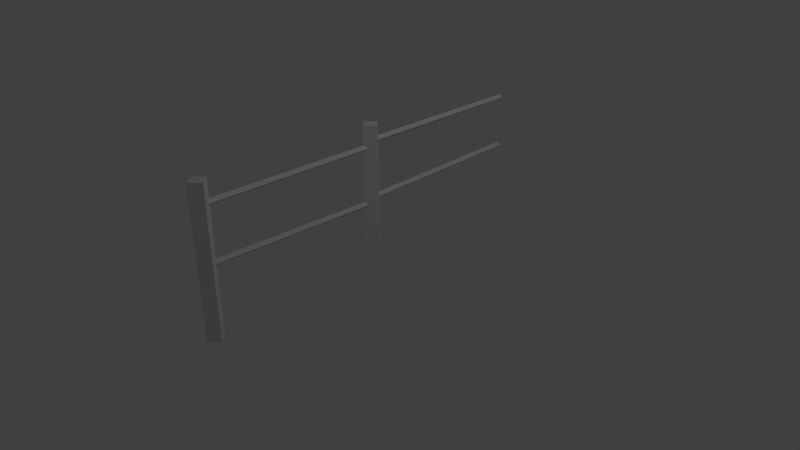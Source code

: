# Source: fence.blend  (saved by Blender 2.72.0; exported with 4.5.12 LTS)
import bpy
from mathutils import Matrix  # noqa: F401  (used for matrix-valued properties, if any)

bpy.ops.wm.read_factory_settings(use_empty=True)
scene = bpy.context.scene
scene.name = 'Scene'

# ---- collections
col_collection_1 = bpy.data.collections.new('Collection 1'); scene.collection.children.link(col_collection_1)

# ---- materials (node trees are filled in below, after node groups)
mat_material = bpy.data.materials.new('Material')
mat_material.alpha_threshold = 0.0
mat_material.use_transparent_shadow = False
mat_material.roughness = 0.5
mat_material.line_color = (0.0, 0.0, 0.0, 1.0)

# ---- material node trees

# ---- world
world_world = bpy.data.worlds.new('World'); scene.world = world_world
world_world.color = (0.05088, 0.05088, 0.05088)
world_world.use_sun_shadow = False
world_world.sun_shadow_jitter_overblur = 0.0
world_world.cycles.sampling_method = 'MANUAL'
world_world.cycles.sample_map_resolution = 256

# ---- cameras
cam_camera = bpy.data.cameras.new('Camera')
cam_camera.clip_end = 100.0
cam_camera.lens = 35.0
cam_camera.sensor_width = 32.0
cam_camera.sensor_height = 18.0
cam_camera.ortho_scale = 7.314
cam_camera.dof.focus_distance = 0.0
cam_camera.dof.aperture_fstop = 128.0

# ---- lights
light_lamp = bpy.data.lights.new('Lamp', 'POINT')
light_lamp.transmission_factor = 0.0
light_lamp.cutoff_distance = 30.0
light_lamp.energy = 100.0
light_lamp.shadow_buffer_clip_start = 1.001
light_lamp.shadow_soft_size = 0.1
light_lamp.shadow_maximum_resolution = 0.006
light_lamp.use_absolute_resolution = True
light_lamp.cycles.use_multiple_importance_sampling = False

# ---- meshes
me_cube = bpy.data.meshes.new('Cube')
me_cube.from_pydata([(1.063e-08, -2.369, 0.8045), (-0.04099, -2.369, 0.7635), (1.421e-08, -2.369, 0.7225), (0.04099, -2.369, 0.7635), (1.063e-08, 2.369, 0.9014), (-0.04099, 2.369, 0.8604), (1.421e-08, 2.369, 0.8194), (0.04099, 2.369, 0.8604), (0.04099, 2.369, 1.555), (1.421e-08, 2.369, 1.514), (-0.04099, 2.369, 1.555), (1.063e-08, 2.369, 1.596), (0.04099, -2.369, 1.484), (1.421e-08, -2.369, 1.443), (-0.04099, -2.369, 1.484), (1.063e-08, -2.369, 1.525), (8.35e-09, -0.1215, -0.165), (-0.1215, -5.359e-07, -0.165), (1.897e-08, 0.1215, -0.165), (0.1215, -5.359e-07, -0.165), (8.35e-09, -0.1215, 1.773), (-0.1215, 5.359e-07, 1.773), (1.897e-08, 0.1215, 1.773), (0.1215, 5.359e-07, 1.773), (8.35e-09, -2.51, -0.165), (-0.1215, -2.388, -0.165), (1.897e-08, -2.267, -0.165), (0.1215, -2.388, -0.165), (8.35e-09, -2.51, 1.773), (-0.1215, -2.388, 1.773), (1.897e-08, -2.267, 1.773), (0.1215, -2.388, 1.773), (-0.04099, 0.0, 1.555), (0.04099, 0.0, 1.555), (1.421e-08, 0.0, 1.514), (1.063e-08, 0.0, 1.596), (0.04099, 0.0, 0.8041), (1.063e-08, 0.0, 0.8451), (1.421e-08, 0.0, 0.7632), (-0.04099, 0.0, 0.8041), (0.04099, 0.0, 0.7389), (1.063e-08, 0.0, 0.7798), (1.421e-08, 0.0, 0.6979), (-0.04099, 0.0, 0.7389), (0.04099, 0.0, 1.484), (1.063e-08, 0.0, 1.525), (1.421e-08, 0.0, 1.443), (-0.04099, 0.0, 1.484)], [], [(36, 7, 4, 37), (38, 6, 7, 36), (39, 5, 6, 38), (37, 4, 5, 39), (33, 8, 11, 35), (1, 2, 3, 0), (5, 4, 7, 6), (34, 9, 8, 33), (32, 10, 9, 34), (35, 11, 10, 32), (14, 13, 12, 15), (10, 11, 8, 9), (19, 23, 20, 16), (18, 22, 23, 19), (17, 21, 22, 18), (16, 20, 21, 17), (17, 18, 19, 16), (21, 20, 23, 22), (27, 31, 28, 24), (26, 30, 31, 27), (25, 29, 30, 26), (24, 28, 29, 25), (25, 26, 27, 24), (29, 28, 31, 30), (12, 44, 45, 15), (13, 46, 44, 12), (14, 47, 46, 13), (15, 45, 47, 14), (3, 40, 41, 0), (2, 42, 40, 3), (1, 43, 42, 2), (0, 41, 43, 1)])
_uv = me_cube.uv_layers.new(name='UVMap')
_uv.uv.foreach_set('vector', [0.9224, 0.5, 0.9224, 0.0, 0.8743, 0.0, 0.8743, 0.5, 0.7781, 0.5, 0.7781, 0.0, 0.73, 0.0, 0.73, 0.5, 0.6819, 0.5, 0.6819, 1.0, 0.73, 1.0, 0.73, 0.5, 0.6339, 0.5, 0.6339, 1.0, 0.6819, 1.0, 0.6819, 0.5, 0.8262, 0.5, 0.8262, 0.0, 0.7781, 0.0, 0.7781, 0.5, 0.9705, 0.1606, 0.9705, 0.1484, 0.9224, 0.1484, 0.9224, 0.1606, 0.9705, 0.1362, 0.9224, 0.1362, 0.9224, 0.1484, 0.9705, 0.1484, 0.8743, 0.5, 0.8743, 0.0, 0.8262, 0.0, 0.8262, 0.5, 0.5858, 0.5, 0.5858, 1.0, 0.6339, 1.0, 0.6339, 0.5, 0.5377, 0.5, 0.5377, 1.0, 0.5858, 1.0, 0.5858, 0.5, 0.9224, 0.1239, 0.9224, 0.1362, 0.9705, 0.1362, 0.9705, 0.1239, 0.9224, 0.1239, 0.9705, 0.1239, 0.9705, 0.1117, 0.9224, 0.1117, 0.5377, 0.4091, 0.5377, 0.0, 0.4705, 0.0, 0.4705, 0.4091, 0.2016, 0.4091, 0.2016, 0.0, 0.1344, 0.0, 0.1344, 0.4091, 0.2688, 0.4091, 0.2688, 0.0, 0.2016, 0.0, 0.2016, 0.4091, 0.4705, 0.4091, 0.4705, 0.0, 0.4033, 0.0, 0.4033, 0.4091, 0.9224, 0.09074, 0.9224, 0.1117, 1.0, 0.1047, 1.0, 0.08376, 1.0, 0.04886, 1.0, 0.02792, 0.9224, 0.0349, 0.9224, 0.05584, 0.4033, 0.4091, 0.4033, 0.0, 0.336, 2.516e-08, 0.336, 0.4091, 0.06721, 0.4091, 0.06721, 2.516e-08, 0.0, 0.0, 1.422e-07, 0.4091, 0.1344, 0.4091, 0.1344, 0.0, 0.06721, 2.516e-08, 0.06721, 0.4091, 0.336, 0.4091, 0.336, 2.516e-08, 0.2688, 0.0, 0.2688, 0.4091, 0.9224, 0.07678, 1.0, 0.08376, 1.0, 0.06282, 0.9224, 0.05584, 0.9224, 0.02094, 1.0, 0.02792, 1.0, 0.00698, 0.9224, 0.0, 0.8262, 1.0, 0.8262, 0.5, 0.7781, 0.5, 0.7781, 1.0, 0.8743, 1.0, 0.8743, 0.5, 0.8262, 0.5, 0.8262, 1.0, 0.5858, 0.0, 0.5858, 0.5, 0.6339, 0.5, 0.6339, 0.0, 0.5377, 0.0, 0.5377, 0.5, 0.5858, 0.5, 0.5858, 0.0, 0.9224, 1.0, 0.9224, 0.5, 0.8743, 0.5, 0.8743, 1.0, 0.7781, 1.0, 0.7781, 0.5, 0.73, 0.5, 0.73, 1.0, 0.6819, 0.0, 0.6819, 0.5, 0.73, 0.5, 0.73, 0.0, 0.6339, 0.0, 0.6339, 0.5, 0.6819, 0.5, 0.6819, 0.0])
me_cube.materials.append(mat_material)
me_cube.use_remesh_preserve_volume = False
me_cube.use_remesh_preserve_attributes = False
me_cube.use_mirror_vertex_groups = False
me_cube.update()

# ---- objects
ob_cube = bpy.data.objects.new('Cube', me_cube)
ob_lamp = bpy.data.objects.new('Lamp', light_lamp)
ob_camera = bpy.data.objects.new('Camera', cam_camera)

# ---- transforms, parenting, visibility, modifiers, constraints
ob_cube.location = (0.0, 0.0, 0.0)
ob_cube.lock_rotations_4d = False
ob_cube.empty_display_type = 'ARROWS'
ob_cube.lineart.crease_threshold = 0.0
ob_lamp.location = (4.076, 1.005, 5.904)
ob_lamp.rotation_euler = (0.6503, 0.05522, 1.866)
ob_lamp.lock_rotations_4d = False
ob_lamp.empty_display_type = 'ARROWS'
ob_lamp.color = (0.0, 0.0, 0.0, 0.0)
ob_lamp.lineart.crease_threshold = 0.0
ob_camera.location = (7.481, -6.508, 5.344)
ob_camera.rotation_euler = (1.109, 0.01082, 0.8149)
ob_camera.lock_rotations_4d = False
ob_camera.empty_display_type = 'ARROWS'
ob_camera.color = (0.0, 0.0, 0.0, 0.0)
ob_camera.display_type = 'WIRE'
ob_camera.lineart.crease_threshold = 0.0

# ---- collection membership
col_collection_1.objects.link(ob_cube)
col_collection_1.objects.link(ob_lamp)
col_collection_1.objects.link(ob_camera)

# ---- scene / render settings (as saved in the file)
scene.camera = ob_camera
scene.frame_start = 1; scene.frame_end = 250; scene.frame_set(1)
scene.render.engine = 'BLENDER_EEVEE_NEXT'
scene.render.resolution_percentage = 50
scene.render.dither_intensity = 0.0
scene.cycles.use_denoising = False
scene.cycles.samples = 10
scene.cycles.sampling_pattern = 'TABULATED_SOBOL'
scene.cycles.light_sampling_threshold = 0.0
scene.cycles.use_adaptive_sampling = False
scene.cycles.use_light_tree = False
scene.cycles.blur_glossy = 0.0
scene.cycles.pixel_filter_type = 'GAUSSIAN'
scene.cycles.sample_clamp_indirect = 0.0
scene.view_settings.view_transform = 'Standard'
bpy.context.view_layer.update()
